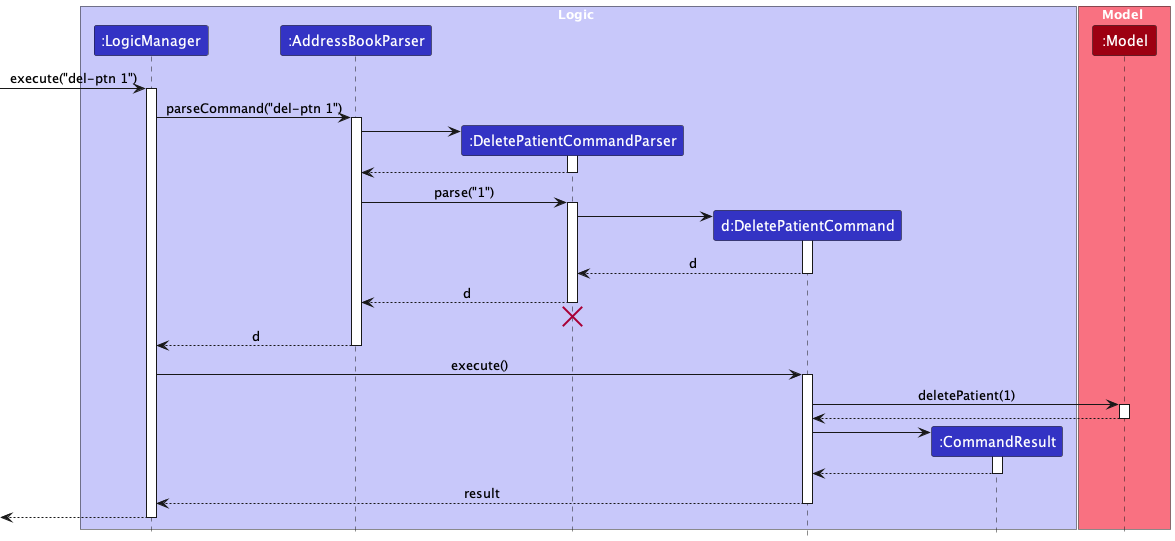

The diagram above was rendered by PlantUML. Its source (embedded in the PNG):
@startuml
!include style.puml

box Logic LOGIC_COLOR_T1
participant ":LogicManager" as LogicManager LOGIC_COLOR
participant ":AddressBookParser" as AddressBookParser LOGIC_COLOR
participant ":DeletePatientCommandParser" as DeletePatientCommandParser LOGIC_COLOR
participant "d:DeletePatientCommand" as DeletePatientCommand LOGIC_COLOR
participant ":CommandResult" as CommandResult LOGIC_COLOR
end box

box Model MODEL_COLOR_T1
participant ":Model" as Model MODEL_COLOR
end box

[-> LogicManager : execute("del-ptn 1")
activate LogicManager

LogicManager -> AddressBookParser : parseCommand("del-ptn 1")
activate AddressBookParser

create DeletePatientCommandParser
AddressBookParser -> DeletePatientCommandParser
activate DeletePatientCommandParser

DeletePatientCommandParser --> AddressBookParser
deactivate DeletePatientCommandParser

AddressBookParser -> DeletePatientCommandParser : parse("1")
activate DeletePatientCommandParser

create DeletePatientCommand
DeletePatientCommandParser -> DeletePatientCommand
activate DeletePatientCommand

DeletePatientCommand --> DeletePatientCommandParser : d
deactivate DeletePatientCommand

DeletePatientCommandParser --> AddressBookParser : d
deactivate DeletePatientCommandParser
'Hidden arrow to position the destroy marker below the end of the activation bar.
DeletePatientCommandParser -[hidden]-> AddressBookParser
destroy DeletePatientCommandParser

AddressBookParser --> LogicManager : d
deactivate AddressBookParser

LogicManager -> DeletePatientCommand : execute()
activate DeletePatientCommand

DeletePatientCommand -> Model : deletePatient(1)
activate Model

Model --> DeletePatientCommand
deactivate Model

create CommandResult
DeletePatientCommand -> CommandResult
activate CommandResult

CommandResult --> DeletePatientCommand
deactivate CommandResult

DeletePatientCommand --> LogicManager : result
deactivate DeletePatientCommand

[<--LogicManager
deactivate LogicManager
@enduml